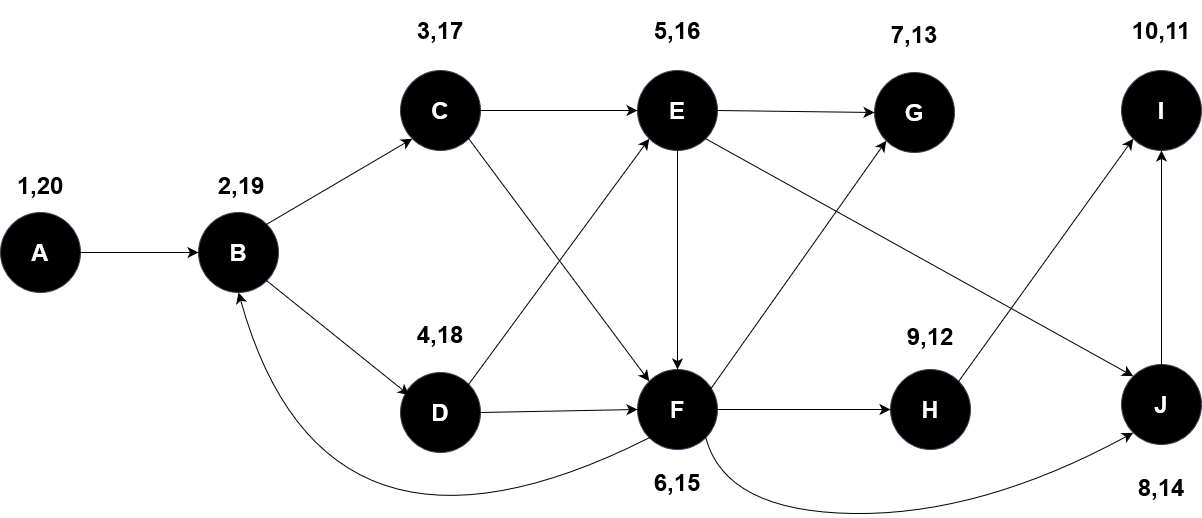

The diagram above was exported from draw.io. Its source (the exported page's mxGraphModel, read from the mxfile embedded in the PNG):
<mxGraphModel dx="2200" dy="1117" grid="0" gridSize="10" guides="1" tooltips="1" connect="1" arrows="1" fold="1" page="0" pageScale="1" pageWidth="850" pageHeight="1100" math="0" shadow="0">
  <root>
    <mxCell id="0" />
    <mxCell id="1" parent="0" />
    <mxCell id="ff3Yo2wp49N8QEHePrqi-1" value="&lt;h1&gt;J&lt;/h1&gt;" style="ellipse;whiteSpace=wrap;html=1;aspect=fixed;fillColor=#000000;fontColor=#ffffff;strokeColor=#314354;" parent="1" vertex="1">
      <mxGeometry x="526" y="311" width="80" height="80" as="geometry" />
    </mxCell>
    <mxCell id="ff3Yo2wp49N8QEHePrqi-3" value="&lt;h1&gt;I&lt;/h1&gt;" style="ellipse;whiteSpace=wrap;html=1;aspect=fixed;fillColor=#000000;fontColor=#ffffff;strokeColor=#314354;" parent="1" vertex="1">
      <mxGeometry x="526" y="17" width="80" height="80" as="geometry" />
    </mxCell>
    <mxCell id="ff3Yo2wp49N8QEHePrqi-4" value="&lt;h1&gt;H&lt;/h1&gt;" style="ellipse;whiteSpace=wrap;html=1;aspect=fixed;fillColor=#000000;fontColor=#ffffff;strokeColor=#314354;" parent="1" vertex="1">
      <mxGeometry x="295" y="316" width="80" height="80" as="geometry" />
    </mxCell>
    <mxCell id="ff3Yo2wp49N8QEHePrqi-5" value="&lt;h1&gt;G&lt;/h1&gt;" style="ellipse;whiteSpace=wrap;html=1;aspect=fixed;fillColor=#000000;fontColor=#ffffff;strokeColor=#314354;" parent="1" vertex="1">
      <mxGeometry x="279" y="19" width="80" height="80" as="geometry" />
    </mxCell>
    <mxCell id="ff3Yo2wp49N8QEHePrqi-6" value="&lt;h1&gt;F&lt;/h1&gt;" style="ellipse;whiteSpace=wrap;html=1;aspect=fixed;fillColor=#000000;fontColor=#ffffff;strokeColor=#314354;" parent="1" vertex="1">
      <mxGeometry x="42" y="316" width="80" height="80" as="geometry" />
    </mxCell>
    <mxCell id="ff3Yo2wp49N8QEHePrqi-7" value="&lt;h1&gt;E&lt;/h1&gt;" style="ellipse;whiteSpace=wrap;html=1;aspect=fixed;fillColor=#000000;fontColor=#ffffff;strokeColor=#314354;" parent="1" vertex="1">
      <mxGeometry x="42" y="17" width="80" height="80" as="geometry" />
    </mxCell>
    <mxCell id="ff3Yo2wp49N8QEHePrqi-8" value="&lt;h1&gt;D&lt;/h1&gt;" style="ellipse;whiteSpace=wrap;html=1;aspect=fixed;fillColor=#000000;fontColor=#ffffff;strokeColor=#314354;" parent="1" vertex="1">
      <mxGeometry x="-195" y="319" width="80" height="80" as="geometry" />
    </mxCell>
    <mxCell id="ff3Yo2wp49N8QEHePrqi-9" value="&lt;h1&gt;C&lt;/h1&gt;" style="ellipse;whiteSpace=wrap;html=1;aspect=fixed;fillColor=#000000;fontColor=#ffffff;strokeColor=#314354;" parent="1" vertex="1">
      <mxGeometry x="-195" y="17" width="80" height="80" as="geometry" />
    </mxCell>
    <mxCell id="ff3Yo2wp49N8QEHePrqi-10" value="&lt;h1&gt;B&lt;/h1&gt;" style="ellipse;whiteSpace=wrap;html=1;aspect=fixed;fillColor=#000000;fontColor=#ffffff;strokeColor=#314354;" parent="1" vertex="1">
      <mxGeometry x="-397" y="159" width="80" height="80" as="geometry" />
    </mxCell>
    <mxCell id="ff3Yo2wp49N8QEHePrqi-11" value="&lt;h1&gt;A&lt;/h1&gt;" style="ellipse;whiteSpace=wrap;html=1;aspect=fixed;fillColor=#000000;fontColor=#ffffff;strokeColor=#314354;" parent="1" vertex="1">
      <mxGeometry x="-595" y="159" width="80" height="80" as="geometry" />
    </mxCell>
    <mxCell id="ff3Yo2wp49N8QEHePrqi-14" value="" style="endArrow=classic;html=1;rounded=0;fontSize=12;startSize=8;endSize=8;curved=1;exitX=1;exitY=0.5;exitDx=0;exitDy=0;entryX=0;entryY=0.5;entryDx=0;entryDy=0;" parent="1" source="ff3Yo2wp49N8QEHePrqi-11" target="ff3Yo2wp49N8QEHePrqi-10" edge="1">
      <mxGeometry width="50" height="50" relative="1" as="geometry">
        <mxPoint x="12" y="243" as="sourcePoint" />
        <mxPoint x="62" y="193" as="targetPoint" />
      </mxGeometry>
    </mxCell>
    <mxCell id="ff3Yo2wp49N8QEHePrqi-15" value="" style="endArrow=classic;html=1;rounded=0;fontSize=12;startSize=8;endSize=8;curved=1;exitX=1;exitY=0;exitDx=0;exitDy=0;entryX=0;entryY=1;entryDx=0;entryDy=0;" parent="1" source="ff3Yo2wp49N8QEHePrqi-10" target="ff3Yo2wp49N8QEHePrqi-9" edge="1">
      <mxGeometry width="50" height="50" relative="1" as="geometry">
        <mxPoint x="-338" y="217" as="sourcePoint" />
        <mxPoint x="-288" y="167" as="targetPoint" />
      </mxGeometry>
    </mxCell>
    <mxCell id="ff3Yo2wp49N8QEHePrqi-16" value="" style="endArrow=classic;html=1;rounded=0;fontSize=12;startSize=8;endSize=8;curved=1;exitX=1;exitY=1;exitDx=0;exitDy=0;entryX=0.108;entryY=0.283;entryDx=0;entryDy=0;entryPerimeter=0;" parent="1" source="ff3Yo2wp49N8QEHePrqi-10" target="ff3Yo2wp49N8QEHePrqi-8" edge="1">
      <mxGeometry width="50" height="50" relative="1" as="geometry">
        <mxPoint x="12" y="243" as="sourcePoint" />
        <mxPoint x="62" y="193" as="targetPoint" />
      </mxGeometry>
    </mxCell>
    <mxCell id="ff3Yo2wp49N8QEHePrqi-17" value="" style="endArrow=classic;html=1;rounded=0;fontSize=12;startSize=8;endSize=8;curved=1;exitX=1;exitY=0.5;exitDx=0;exitDy=0;entryX=0;entryY=0.5;entryDx=0;entryDy=0;" parent="1" source="ff3Yo2wp49N8QEHePrqi-8" target="ff3Yo2wp49N8QEHePrqi-6" edge="1">
      <mxGeometry width="50" height="50" relative="1" as="geometry">
        <mxPoint x="12" y="243" as="sourcePoint" />
        <mxPoint x="62" y="193" as="targetPoint" />
      </mxGeometry>
    </mxCell>
    <mxCell id="ff3Yo2wp49N8QEHePrqi-18" value="" style="endArrow=classic;html=1;rounded=0;fontSize=12;startSize=8;endSize=8;curved=1;exitX=1;exitY=0.5;exitDx=0;exitDy=0;entryX=0;entryY=0.5;entryDx=0;entryDy=0;" parent="1" source="ff3Yo2wp49N8QEHePrqi-6" target="ff3Yo2wp49N8QEHePrqi-4" edge="1">
      <mxGeometry width="50" height="50" relative="1" as="geometry">
        <mxPoint x="12" y="243" as="sourcePoint" />
        <mxPoint x="62" y="193" as="targetPoint" />
      </mxGeometry>
    </mxCell>
    <mxCell id="ff3Yo2wp49N8QEHePrqi-19" value="" style="endArrow=classic;html=1;rounded=0;fontSize=12;startSize=8;endSize=8;curved=1;exitX=1;exitY=0.5;exitDx=0;exitDy=0;entryX=0;entryY=0.5;entryDx=0;entryDy=0;" parent="1" source="ff3Yo2wp49N8QEHePrqi-9" target="ff3Yo2wp49N8QEHePrqi-7" edge="1">
      <mxGeometry width="50" height="50" relative="1" as="geometry">
        <mxPoint x="12" y="243" as="sourcePoint" />
        <mxPoint x="62" y="193" as="targetPoint" />
      </mxGeometry>
    </mxCell>
    <mxCell id="ff3Yo2wp49N8QEHePrqi-20" value="" style="endArrow=classic;html=1;rounded=0;fontSize=12;startSize=8;endSize=8;curved=1;exitX=1;exitY=0.5;exitDx=0;exitDy=0;entryX=0;entryY=0.5;entryDx=0;entryDy=0;" parent="1" source="ff3Yo2wp49N8QEHePrqi-7" target="ff3Yo2wp49N8QEHePrqi-5" edge="1">
      <mxGeometry width="50" height="50" relative="1" as="geometry">
        <mxPoint x="12" y="243" as="sourcePoint" />
        <mxPoint x="62" y="193" as="targetPoint" />
      </mxGeometry>
    </mxCell>
    <mxCell id="ff3Yo2wp49N8QEHePrqi-21" value="" style="endArrow=classic;html=1;rounded=0;fontSize=12;startSize=8;endSize=8;curved=1;exitX=1;exitY=0;exitDx=0;exitDy=0;entryX=0;entryY=1;entryDx=0;entryDy=0;" parent="1" source="ff3Yo2wp49N8QEHePrqi-4" target="ff3Yo2wp49N8QEHePrqi-3" edge="1">
      <mxGeometry width="50" height="50" relative="1" as="geometry">
        <mxPoint x="12" y="243" as="sourcePoint" />
        <mxPoint x="62" y="193" as="targetPoint" />
      </mxGeometry>
    </mxCell>
    <mxCell id="ff3Yo2wp49N8QEHePrqi-22" value="" style="endArrow=classic;html=1;rounded=0;fontSize=12;startSize=8;endSize=8;curved=1;exitX=0.5;exitY=0;exitDx=0;exitDy=0;entryX=0.5;entryY=1;entryDx=0;entryDy=0;" parent="1" source="ff3Yo2wp49N8QEHePrqi-1" target="ff3Yo2wp49N8QEHePrqi-3" edge="1">
      <mxGeometry width="50" height="50" relative="1" as="geometry">
        <mxPoint x="12" y="243" as="sourcePoint" />
        <mxPoint x="62" y="193" as="targetPoint" />
      </mxGeometry>
    </mxCell>
    <mxCell id="ff3Yo2wp49N8QEHePrqi-23" value="" style="endArrow=classic;html=1;rounded=0;fontSize=12;startSize=8;endSize=8;curved=1;exitX=0.5;exitY=1;exitDx=0;exitDy=0;entryX=0.5;entryY=0;entryDx=0;entryDy=0;" parent="1" source="ff3Yo2wp49N8QEHePrqi-7" target="ff3Yo2wp49N8QEHePrqi-6" edge="1">
      <mxGeometry width="50" height="50" relative="1" as="geometry">
        <mxPoint x="12" y="243" as="sourcePoint" />
        <mxPoint x="62" y="193" as="targetPoint" />
      </mxGeometry>
    </mxCell>
    <mxCell id="ff3Yo2wp49N8QEHePrqi-24" value="" style="endArrow=classic;html=1;rounded=0;fontSize=12;startSize=8;endSize=8;curved=1;exitX=1;exitY=1;exitDx=0;exitDy=0;entryX=0;entryY=0;entryDx=0;entryDy=0;" parent="1" source="ff3Yo2wp49N8QEHePrqi-9" target="ff3Yo2wp49N8QEHePrqi-6" edge="1">
      <mxGeometry width="50" height="50" relative="1" as="geometry">
        <mxPoint x="12" y="243" as="sourcePoint" />
        <mxPoint x="62" y="193" as="targetPoint" />
      </mxGeometry>
    </mxCell>
    <mxCell id="ff3Yo2wp49N8QEHePrqi-25" value="" style="endArrow=classic;html=1;rounded=0;fontSize=12;startSize=8;endSize=8;curved=1;exitX=0.875;exitY=0.3;exitDx=0;exitDy=0;exitPerimeter=0;entryX=0;entryY=1;entryDx=0;entryDy=0;" parent="1" source="ff3Yo2wp49N8QEHePrqi-6" target="ff3Yo2wp49N8QEHePrqi-5" edge="1">
      <mxGeometry width="50" height="50" relative="1" as="geometry">
        <mxPoint x="12" y="243" as="sourcePoint" />
        <mxPoint x="62" y="193" as="targetPoint" />
      </mxGeometry>
    </mxCell>
    <mxCell id="ff3Yo2wp49N8QEHePrqi-26" value="" style="endArrow=classic;html=1;rounded=0;fontSize=12;startSize=8;endSize=8;curved=1;exitX=1;exitY=1;exitDx=0;exitDy=0;entryX=0;entryY=0;entryDx=0;entryDy=0;" parent="1" source="ff3Yo2wp49N8QEHePrqi-7" target="ff3Yo2wp49N8QEHePrqi-1" edge="1">
      <mxGeometry width="50" height="50" relative="1" as="geometry">
        <mxPoint x="12" y="243" as="sourcePoint" />
        <mxPoint x="62" y="193" as="targetPoint" />
      </mxGeometry>
    </mxCell>
    <mxCell id="ff3Yo2wp49N8QEHePrqi-27" value="" style="endArrow=classic;html=1;rounded=0;fontSize=12;startSize=8;endSize=8;curved=1;exitX=1;exitY=0;exitDx=0;exitDy=0;entryX=0;entryY=1;entryDx=0;entryDy=0;" parent="1" source="ff3Yo2wp49N8QEHePrqi-8" target="ff3Yo2wp49N8QEHePrqi-7" edge="1">
      <mxGeometry width="50" height="50" relative="1" as="geometry">
        <mxPoint x="12" y="243" as="sourcePoint" />
        <mxPoint x="62" y="193" as="targetPoint" />
      </mxGeometry>
    </mxCell>
    <mxCell id="ff3Yo2wp49N8QEHePrqi-28" value="" style="curved=1;endArrow=classic;html=1;rounded=0;fontSize=12;startSize=8;endSize=8;exitX=0;exitY=1;exitDx=0;exitDy=0;entryX=0.5;entryY=1;entryDx=0;entryDy=0;" parent="1" source="ff3Yo2wp49N8QEHePrqi-6" target="ff3Yo2wp49N8QEHePrqi-10" edge="1">
      <mxGeometry width="50" height="50" relative="1" as="geometry">
        <mxPoint x="12" y="243" as="sourcePoint" />
        <mxPoint x="62" y="193" as="targetPoint" />
        <Array as="points">
          <mxPoint x="-271" y="548" />
        </Array>
      </mxGeometry>
    </mxCell>
    <mxCell id="ff3Yo2wp49N8QEHePrqi-29" value="" style="curved=1;endArrow=classic;html=1;rounded=0;fontSize=12;startSize=8;endSize=8;exitX=1;exitY=1;exitDx=0;exitDy=0;entryX=0;entryY=1;entryDx=0;entryDy=0;" parent="1" source="ff3Yo2wp49N8QEHePrqi-6" target="ff3Yo2wp49N8QEHePrqi-1" edge="1">
      <mxGeometry width="50" height="50" relative="1" as="geometry">
        <mxPoint x="12" y="243" as="sourcePoint" />
        <mxPoint x="62" y="193" as="targetPoint" />
        <Array as="points">
          <mxPoint x="130" y="458" />
          <mxPoint x="385" y="462" />
        </Array>
      </mxGeometry>
    </mxCell>
    <mxCell id="izu9F6WpnJgUdVpyr8BK-2" value="&lt;h1&gt;1,20&lt;/h1&gt;" style="text;html=1;align=center;verticalAlign=middle;whiteSpace=wrap;rounded=0;" vertex="1" parent="1">
      <mxGeometry x="-586" y="117" width="62" height="30" as="geometry" />
    </mxCell>
    <mxCell id="izu9F6WpnJgUdVpyr8BK-4" value="&lt;h1&gt;3,17&lt;/h1&gt;" style="text;html=1;align=center;verticalAlign=middle;whiteSpace=wrap;rounded=0;" vertex="1" parent="1">
      <mxGeometry x="-186" y="-38" width="62" height="30" as="geometry" />
    </mxCell>
    <mxCell id="izu9F6WpnJgUdVpyr8BK-8" value="&lt;h1&gt;2,19&lt;/h1&gt;" style="text;html=1;align=center;verticalAlign=middle;whiteSpace=wrap;rounded=0;" vertex="1" parent="1">
      <mxGeometry x="-385" y="117" width="62" height="30" as="geometry" />
    </mxCell>
    <mxCell id="izu9F6WpnJgUdVpyr8BK-9" value="&lt;h1&gt;4,18&lt;/h1&gt;" style="text;html=1;align=center;verticalAlign=middle;whiteSpace=wrap;rounded=0;" vertex="1" parent="1">
      <mxGeometry x="-186" y="266" width="62" height="30" as="geometry" />
    </mxCell>
    <mxCell id="izu9F6WpnJgUdVpyr8BK-10" value="&lt;h1&gt;6,15&lt;/h1&gt;" style="text;html=1;align=center;verticalAlign=middle;whiteSpace=wrap;rounded=0;" vertex="1" parent="1">
      <mxGeometry x="51" y="414" width="62" height="30" as="geometry" />
    </mxCell>
    <mxCell id="izu9F6WpnJgUdVpyr8BK-12" value="&lt;h1&gt;5,16&lt;/h1&gt;" style="text;html=1;align=center;verticalAlign=middle;whiteSpace=wrap;rounded=0;" vertex="1" parent="1">
      <mxGeometry x="51" y="-38" width="62" height="30" as="geometry" />
    </mxCell>
    <mxCell id="izu9F6WpnJgUdVpyr8BK-13" value="&lt;h1&gt;7,13&lt;/h1&gt;" style="text;html=1;align=center;verticalAlign=middle;whiteSpace=wrap;rounded=0;" vertex="1" parent="1">
      <mxGeometry x="288" y="-34" width="62" height="30" as="geometry" />
    </mxCell>
    <mxCell id="izu9F6WpnJgUdVpyr8BK-15" value="&lt;h1&gt;8,14&lt;/h1&gt;" style="text;html=1;align=center;verticalAlign=middle;whiteSpace=wrap;rounded=0;" vertex="1" parent="1">
      <mxGeometry x="535" y="419" width="62" height="30" as="geometry" />
    </mxCell>
    <mxCell id="izu9F6WpnJgUdVpyr8BK-17" value="&lt;h1&gt;9,12&lt;/h1&gt;" style="text;html=1;align=center;verticalAlign=middle;whiteSpace=wrap;rounded=0;" vertex="1" parent="1">
      <mxGeometry x="304" y="268" width="62" height="30" as="geometry" />
    </mxCell>
    <mxCell id="izu9F6WpnJgUdVpyr8BK-18" value="&lt;h1&gt;10,11&lt;br&gt;&lt;/h1&gt;" style="text;html=1;align=center;verticalAlign=middle;whiteSpace=wrap;rounded=0;" vertex="1" parent="1">
      <mxGeometry x="535" y="-38" width="62" height="30" as="geometry" />
    </mxCell>
  </root>
</mxGraphModel>